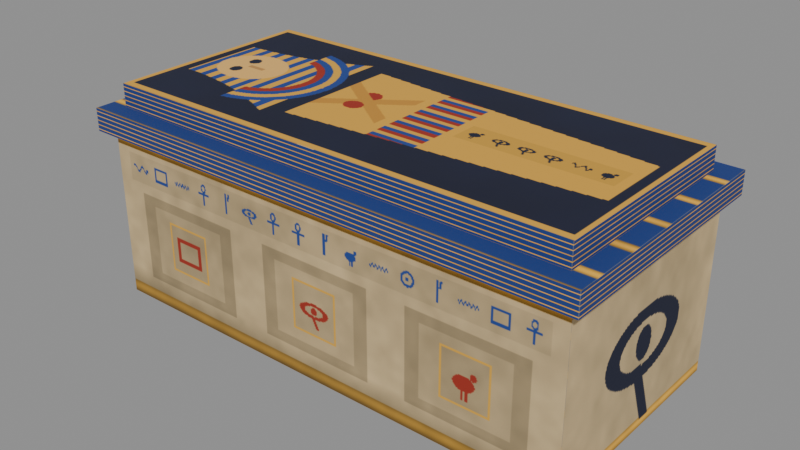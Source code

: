# Source: Sarcophagus.blend  (saved by Blender 5.1.30; exported with 4.5.12 LTS)
import bpy
from mathutils import Matrix  # noqa: F401  (used for matrix-valued properties, if any)

bpy.ops.wm.read_factory_settings(use_empty=True)
scene = bpy.context.scene
scene.name = 'Scene'

# ---- images (referenced by path relative to the original .blend; pixels are not part of the script)
import os
ASSET_DIR = os.environ.get("B2B_ASSET_DIR", "")  # directory of the original .blend (textures are referenced by path, not embedded)
HERE = os.path.dirname(os.path.abspath(__file__))  # packed textures are extracted next to this script under _unpacked/

def load_image(name, relpath, width, height, colorspace="sRGB"):
    """Load a texture the original file referenced (path relative to the .blend, or extracted next to this script)."""
    p = next((c for c in (os.path.join(HERE, relpath), os.path.join(ASSET_DIR, relpath)) if relpath and os.path.exists(c)), "")
    if p:
        img = bpy.data.images.load(p, check_existing=True)
        img.name = name
    else:  # same state as the original file: an image datablock whose file is absent (Cycles renders it pink)
        img = bpy.data.images.new(name, width, height)
        img.source = "FILE"
        img.filepath = "//" + (relpath or name)
    img.colorspace_settings.name = colorspace
    return img
img_sarcophagus = load_image('Sarcophagus', '_unpacked/Sarcophagus.7398c6cf.png', 512, 512, 'sRGB')

# ---- materials (node trees are filled in below, after node groups)
mat_painted = bpy.data.materials.new('Painted')
mat_painted.use_backface_culling = True

# ---- material node trees
mat_painted.use_nodes = True; mat_painted.node_tree.nodes.clear()
_N = mat_painted.node_tree.nodes; _L = mat_painted.node_tree.links
n0 = _N.new('ShaderNodeBsdfPrincipled'); n0.name = 'Principled BSDF'; n0.location = (-200, 100)
n0.inputs[2].default_value = 0.8
n1 = _N.new('ShaderNodeOutputMaterial'); n1.name = 'Material Output'; n1.location = (200, 100)
n2 = _N.new('ShaderNodeTexImage'); n2.name = 'Image Texture'; n2.location = (0, 0)
n2.image = img_sarcophagus
_L.new(n0.outputs[0], n1.inputs[0])
_L.new(n2.outputs[0], n0.inputs[0])
n1.is_active_output = True

# ---- meshes
me_chest_001 = bpy.data.meshes.new('Chest.001')
me_chest_001.from_pydata([(-1.3, -0.6, 0.0), (1.3, -0.6, 0.0), (1.3, -0.6, 0.9), (-1.3, -0.6, 0.9), (1.3, 0.6, 0.0), (-1.3, 0.6, 0.0), (-1.3, 0.6, 0.9), (1.3, 0.6, 0.9)], [], [(0, 1, 2, 3), (4, 5, 6, 7), (5, 0, 3, 6), (1, 4, 7, 2), (3, 2, 7, 6), (5, 4, 1, 0)])
_uv = me_chest_001.uv_layers.new(name='Float2')
_uv.uv.foreach_set('vector', [0.0, 0.0, 1.0, 0.0, 1.0, 0.34, 0.0, 0.34, 0.0, 0.0, 1.0, 0.0, 1.0, 0.34, 0.0, 0.34, 0.0, 0.34, 0.46, 0.34, 0.46, 0.6, 0.0, 0.6, 0.0, 0.34, 0.46, 0.34, 0.46, 0.6, 0.0, 0.6, 0.0, 0.34, 0.46, 0.34, 0.46, 0.6, 0.0, 0.6, 0.0, 0.34, 0.46, 0.34, 0.46, 0.6, 0.0, 0.6])
me_chest_001.materials.append(mat_painted)
me_chest_001.update()
me_lid_001 = bpy.data.meshes.new('Lid.001')
me_lid_001.from_pydata([(-1.36, -0.66, 0.9), (1.36, -0.66, 0.9), (1.36, -0.66, 1.02), (-1.36, -0.66, 1.02), (1.36, 0.66, 0.9), (-1.36, 0.66, 0.9), (-1.36, 0.66, 1.02), (1.36, 0.66, 1.02)], [], [(0, 1, 2, 3), (4, 5, 6, 7), (5, 0, 3, 6), (1, 4, 7, 2), (3, 2, 7, 6), (5, 4, 1, 0)])
_uv = me_lid_001.uv_layers.new(name='Float2')
_uv.uv.foreach_set('vector', [0.5, 0.34, 1.0, 0.34, 1.0, 0.6, 0.5, 0.6, 0.5, 0.34, 1.0, 0.34, 1.0, 0.6, 0.5, 0.6, 0.5, 0.34, 1.0, 0.34, 1.0, 0.6, 0.5, 0.6, 0.5, 0.34, 1.0, 0.34, 1.0, 0.6, 0.5, 0.6, 0.5, 0.34, 1.0, 0.34, 1.0, 0.6, 0.5, 0.6, 0.0, 0.34, 0.46, 0.34, 0.46, 0.6, 0.0, 0.6])
me_lid_001.materials.append(mat_painted)
me_lid_001.update()
me_lidtop_001 = bpy.data.meshes.new('LidTop.001')
me_lidtop_001.from_pydata([(-1.26, -0.56, 1.02), (1.26, -0.56, 1.02), (1.26, -0.56, 1.14), (-1.26, -0.56, 1.14), (1.26, 0.56, 1.02), (-1.26, 0.56, 1.02), (-1.26, 0.56, 1.14), (1.26, 0.56, 1.14)], [], [(0, 1, 2, 3), (4, 5, 6, 7), (5, 0, 3, 6), (1, 4, 7, 2), (3, 2, 7, 6), (5, 4, 1, 0)])
_uv = me_lidtop_001.uv_layers.new(name='Float2')
_uv.uv.foreach_set('vector', [0.5, 0.34, 1.0, 0.34, 1.0, 0.6, 0.5, 0.6, 0.5, 0.34, 1.0, 0.34, 1.0, 0.6, 0.5, 0.6, 0.5, 0.34, 1.0, 0.34, 1.0, 0.6, 0.5, 0.6, 0.5, 0.34, 1.0, 0.34, 1.0, 0.6, 0.5, 0.6, 0.0, 0.6, 1.0, 0.6, 1.0, 1.0, 0.0, 1.0, 0.5, 0.34, 1.0, 0.34, 1.0, 0.6, 0.5, 0.6])
me_lidtop_001.materials.append(mat_painted)
me_lidtop_001.update()

# ---- objects
ob_chest = bpy.data.objects.new('Chest', me_chest_001)
ob_lid = bpy.data.objects.new('Lid', me_lid_001)
ob_lidtop = bpy.data.objects.new('LidTop', me_lidtop_001)

# ---- transforms, parenting, visibility, modifiers, constraints
ob_chest.location = (0.0, 0.0, 0.0)
ob_lid.location = (0.0, 0.0, 0.0)
ob_lidtop.location = (0.0, 0.0, 0.0)

# ---- collection membership
scene.collection.objects.link(ob_chest)
scene.collection.objects.link(ob_lid)
scene.collection.objects.link(ob_lidtop)

# ---- scene / render settings (as saved in the file)
scene.frame_start = 1; scene.frame_end = 250; scene.frame_set(1)
scene.render.engine = 'BLENDER_EEVEE_NEXT'
scene.render.bake_bias = 0.0
scene.render.bake_samples = 0
scene.cycles.sampling_pattern = 'TABULATED_SOBOL'
scene.eevee.use_volume_custom_range = False
bpy.context.view_layer.update()

# ---- added for rendering (the .blend has no active camera and no usable light): camera, sun + grey world if the file has none
cam_auto = bpy.data.cameras.new('AutoCamera')
cam_auto.lens = 50.0
cam_auto.sensor_width = 36.0
cam_auto.clip_end = 1000.0
ob_auto_camera = bpy.data.objects.new('AutoCamera', cam_auto)
scene.collection.objects.link(ob_auto_camera)
ob_auto_camera.location = (2.98955, -3.58746, 2.96164)
ob_auto_camera.rotation_euler = (1.09748, -7.21219e-08, 0.694738)
scene.camera = ob_auto_camera
light_auto_sun = bpy.data.lights.new('AutoSun', 'SUN')
light_auto_sun.energy = 3.0
light_auto_sun.angle = 0.0523599
ob_auto_sun = bpy.data.objects.new('AutoSun', light_auto_sun)
scene.collection.objects.link(ob_auto_sun)
ob_auto_sun.rotation_euler = (0.872665, 0.174533, 0.523599)
if scene.world is None:
    world_auto = bpy.data.worlds.new('AutoWorld')
    world_auto.color = (0.3, 0.3, 0.3)
    scene.world = world_auto
bpy.context.view_layer.update()
